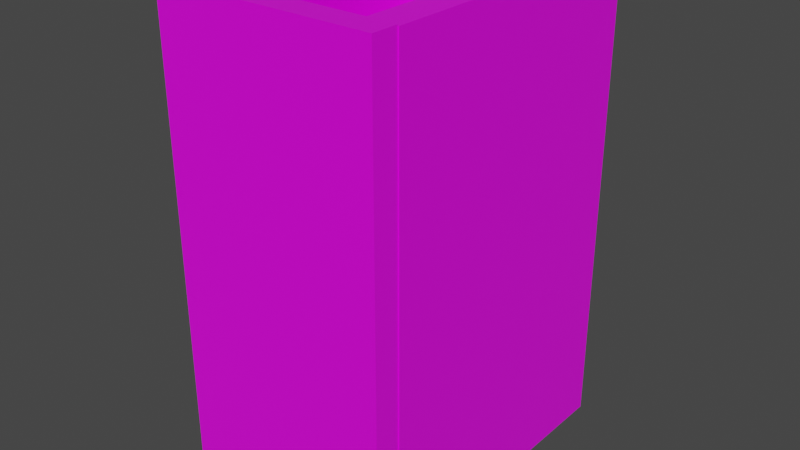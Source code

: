 # Source: collectorBox.blend  (saved by Blender 2.92.15; exported with 4.5.12 LTS)
import bpy
from mathutils import Matrix  # noqa: F401  (used for matrix-valued properties, if any)

bpy.ops.wm.read_factory_settings(use_empty=True)
scene = bpy.context.scene
scene.name = 'Scene'

# ---- collections
col_collection = bpy.data.collections.new('Collection'); scene.collection.children.link(col_collection)

# ---- images (referenced by path relative to the original .blend; pixels are not part of the script)
import os
ASSET_DIR = os.environ.get("B2B_ASSET_DIR", "")  # directory of the original .blend (textures are referenced by path, not embedded)
HERE = os.path.dirname(os.path.abspath(__file__))  # packed textures are extracted next to this script under _unpacked/

def load_image(name, relpath, width, height, colorspace="sRGB"):
    """Load a texture the original file referenced (path relative to the .blend, or extracted next to this script)."""
    p = next((c for c in (os.path.join(HERE, relpath), os.path.join(ASSET_DIR, relpath)) if relpath and os.path.exists(c)), "")
    if p:
        img = bpy.data.images.load(p, check_existing=True)
        img.name = name
    else:  # same state as the original file: an image datablock whose file is absent (Cycles renders it pink)
        img = bpy.data.images.new(name, width, height)
        img.source = "FILE"
        img.filepath = "//" + (relpath or name)
    img.colorspace_settings.name = colorspace
    return img
img_imphenziapalette01_png = load_image('ImphenziaPalette01.png', 'ImphenziaPalette01.png', 1024, 1024, 'sRGB')

# ---- materials (node trees are filled in below, after node groups)
mat_material = bpy.data.materials.new('Material')
mat_material.alpha_threshold = 0.0
mat_material.use_transparent_shadow = False
mat_material.line_color = (0.0, 0.0, 0.0, 1.0)

# ---- material node trees
mat_material.use_nodes = True; mat_material.node_tree.nodes.clear()
_N = mat_material.node_tree.nodes; _L = mat_material.node_tree.links
n0 = _N.new('ShaderNodeOutputMaterial'); n0.name = 'Material Output'; n0.location = (300, 300)
n1 = _N.new('ShaderNodeBsdfPrincipled'); n1.name = 'Principled BSDF'; n1.location = (10, 300)
n1.distribution = 'GGX'
n1.subsurface_method = 'BURLEY'
n1.inputs[2].default_value = 0.4
n1.inputs[3].default_value = 1.45
n1.inputs[27].default_value = (0.0, 0.0, 0.0, 1.0)
n1.inputs[28].default_value = 1.0
n2 = _N.new('ShaderNodeTexImage'); n2.name = 'Image Texture'; n2.location = (-459, 256)
n2.image = img_imphenziapalette01_png
n2.interpolation = 'Closest'
_L.new(n1.outputs[0], n0.inputs[0])
_L.new(n2.outputs[0], n1.inputs[0])
n0.is_active_output = True

# ---- world
world_world = bpy.data.worlds.new('World'); scene.world = world_world
world_world.use_nodes = True; world_world.node_tree.nodes.clear()
_N = world_world.node_tree.nodes; _L = world_world.node_tree.links
n0 = _N.new('ShaderNodeOutputWorld'); n0.name = 'World Output'; n0.location = (300, 300)
n1 = _N.new('ShaderNodeBackground'); n1.name = 'Background'; n1.location = (10, 300)
n1.inputs[0].default_value = (0.05088, 0.05088, 0.05088, 1.0)
_L.new(n1.outputs[0], n0.inputs[0])
n0.is_active_output = True
world_world.color = (0.05088, 0.05088, 0.05088)
world_world.use_sun_shadow = False
world_world.sun_shadow_jitter_overblur = 0.0

# ---- meshes
me_cube = bpy.data.meshes.new('Cube')
me_cube.from_pydata([(-0.2885, -0.3549, 0.0), (-0.2885, -0.3549, 1.203), (-0.2885, 0.3886, 0.0), (-0.2885, 0.3886, 1.203), (0.271, -0.3549, 0.0), (0.271, -0.3549, 1.203), (0.271, 0.3886, 0.0), (0.271, 0.3886, 1.203), (-0.2103, 0.3886, 0.0), (-0.2103, 0.3886, 1.203), (-0.2103, -0.3549, 0.0), (-0.2103, -0.3549, 1.203), (0.191, 0.3886, 1.203), (0.191, -0.3549, 0.0), (0.191, 0.3886, 0.0), (0.191, -0.3549, 1.203), (-0.2885, 0.2893, 0.0), (-0.2885, 0.2893, 1.203), (0.271, 0.2893, 0.0), (0.271, 0.2893, 1.203), (-0.2103, 0.2893, 1.203), (-0.2103, 0.2893, 0.0), (0.191, 0.2893, 1.203), (0.191, 0.2893, 0.0), (0.191, -0.3549, 0.08961), (-0.2103, -0.3549, 0.08961), (-0.2103, 0.2893, 0.08961), (0.191, 0.2893, 0.08961)], [], [(16, 17, 3, 2), (14, 12, 7, 6), (18, 19, 5, 4), (10, 11, 1, 0), (23, 18, 4, 13), (20, 17, 1, 11), (15, 22, 27, 24), (16, 21, 10, 0), (2, 3, 9, 8), (4, 5, 15, 13), (19, 22, 15, 5), (21, 23, 13, 10), (8, 9, 12, 14), (8, 14, 23, 21), (7, 12, 22, 19), (2, 8, 21, 16), (12, 9, 20, 22), (9, 3, 17, 20), (14, 6, 18, 23), (6, 7, 19, 18), (0, 1, 17, 16), (27, 26, 25, 24), (22, 20, 26, 27), (20, 11, 25, 26), (10, 13, 24, 25)])
_uv = me_cube.uv_layers.new(name='UVMap')
_uv.uv.foreach_set('vector', [0.8086, 0.5312, 0.8086, 0.5312, 0.8086, 0.5312, 0.8086, 0.5312, 0.8086, 0.5312, 0.8086, 0.5312, 0.8086, 0.5312, 0.8086, 0.5312, 0.8086, 0.5312, 0.8086, 0.5312, 0.8086, 0.5312, 0.8086, 0.5312, 0.8086, 0.5312, 0.8086, 0.5312, 0.8086, 0.5312, 0.8086, 0.5312, 0.8086, 0.5312, 0.8086, 0.5312, 0.8086, 0.5312, 0.8086, 0.5312, 0.8086, 0.5312, 0.8086, 0.5312, 0.8086, 0.5312, 0.8086, 0.5312, 0.8086, 0.5312, 0.8086, 0.5312, 0.8086, 0.5312, 0.8086, 0.5312, 0.8086, 0.5312, 0.8086, 0.5312, 0.8086, 0.5312, 0.8086, 0.5312, 0.8086, 0.5312, 0.8086, 0.5312, 0.8086, 0.5312, 0.8086, 0.5312, 0.8086, 0.5312, 0.8086, 0.5312, 0.8086, 0.5312, 0.8086, 0.5312, 0.8086, 0.5312, 0.8086, 0.5312, 0.8086, 0.5312, 0.8086, 0.5312, 0.8086, 0.5312, 0.8086, 0.5312, 0.8086, 0.5312, 0.8086, 0.5312, 0.8086, 0.5312, 0.8086, 0.5312, 0.8086, 0.5312, 0.8086, 0.5312, 0.8086, 0.5312, 0.8086, 0.5312, 0.8086, 0.5312, 0.8086, 0.5312, 0.8086, 0.5312, 0.8086, 0.5312, 0.8086, 0.5312, 0.8086, 0.5312, 0.8086, 0.5312, 0.8086, 0.5312, 0.8086, 0.5312, 0.8086, 0.5312, 0.8086, 0.5312, 0.8086, 0.5312, 0.8086, 0.5312, 0.8086, 0.5312, 0.8086, 0.5312, 0.8086, 0.5312, 0.8086, 0.5312, 0.8086, 0.5312, 0.8086, 0.5312, 0.8086, 0.5312, 0.8086, 0.5312, 0.8086, 0.5312, 0.8086, 0.5312, 0.8086, 0.5312, 0.8086, 0.5312, 0.8086, 0.5312, 0.8086, 0.5312, 0.8086, 0.5312, 0.8086, 0.5312, 0.8086, 0.5312, 0.8086, 0.5312, 0.8086, 0.5312, 0.8086, 0.5312, 0.8086, 0.5312, 0.8086, 0.5312, 0.8086, 0.5312, 0.8086, 0.5312, 0.8086, 0.5312, 0.8086, 0.5312, 0.8086, 0.5312, 0.8086, 0.5312, 0.8086, 0.5312, 0.8086, 0.5312, 0.8086, 0.5312, 0.8086, 0.5312, 0.8086, 0.5312])
me_cube.materials.append(mat_material)
me_cube.use_remesh_preserve_volume = False
me_cube.use_remesh_preserve_attributes = False
me_cube.use_mirror_vertex_groups = False
me_cube.update()
me_cube_001 = bpy.data.meshes.new('Cube.001')
me_cube_001.from_pydata([(0.2687, -0.3549, 0.0001647), (0.2687, -0.4222, 0.0001647), (-0.2839, -0.3549, 0.0001647), (-0.2839, -0.4222, 0.0001647), (0.2687, -0.3549, 1.206), (0.2687, -0.4222, 1.206), (-0.2839, -0.3549, 1.206), (-0.2839, -0.4222, 1.206)], [], [(0, 1, 3, 2), (2, 3, 7, 6), (6, 7, 5, 4), (4, 5, 1, 0), (2, 6, 4, 0), (7, 3, 1, 5)])
_uv = me_cube_001.uv_layers.new(name='UVMap')
_uv.uv.foreach_set('vector', [0.05859, 0.8164, 0.05859, 0.8164, 0.05859, 0.8164, 0.05859, 0.8164, 0.05859, 0.8164, 0.05859, 0.8164, 0.05859, 0.8164, 0.05859, 0.8164, 0.05859, 0.8164, 0.05859, 0.8164, 0.05859, 0.8164, 0.05859, 0.8164, 0.05859, 0.8164, 0.05859, 0.8164, 0.05859, 0.8164, 0.05859, 0.8164, 0.05859, 0.8164, 0.05859, 0.8164, 0.05859, 0.8164, 0.05859, 0.8164, 0.05859, 0.8164, 0.05859, 0.8164, 0.05859, 0.8164, 0.05859, 0.8164])
me_cube_001.materials.append(mat_material)
me_cube_001.use_remesh_preserve_volume = False
me_cube_001.use_remesh_preserve_attributes = False
me_cube_001.use_mirror_vertex_groups = False
me_cube_001.update()

# ---- objects
ob_box = bpy.data.objects.new('box', me_cube)
ob_window = bpy.data.objects.new('window', me_cube_001)

# ---- transforms, parenting, visibility, modifiers, constraints
ob_box.location = (0.0, 0.0, 0.0)
ob_box.lock_rotations_4d = False
ob_box.empty_display_type = 'ARROWS'
ob_box.lineart.crease_threshold = 0.0
ob_window.location = (0.0, 0.0, 0.0)
ob_window.lock_rotations_4d = False
ob_window.empty_display_type = 'ARROWS'
ob_window.lineart.crease_threshold = 0.0

# ---- collection membership
col_collection.objects.link(ob_box)
col_collection.objects.link(ob_window)

# ---- scene / render settings (as saved in the file)
scene.frame_start = 1; scene.frame_end = 250; scene.frame_set(0)
scene.render.engine = 'BLENDER_EEVEE_NEXT'
scene.cycles.use_denoising = False
scene.cycles.samples = 128
scene.cycles.sampling_pattern = 'TABULATED_SOBOL'
scene.cycles.use_adaptive_sampling = False
scene.cycles.use_light_tree = False
scene.view_settings.view_transform = 'Filmic'
bpy.context.view_layer.update()

# ---- added for rendering (the .blend has no active camera and no usable light): camera, sun
cam_auto = bpy.data.cameras.new('AutoCamera')
cam_auto.lens = 50.0
cam_auto.sensor_width = 36.0
cam_auto.clip_end = 1000.0
ob_auto_camera = bpy.data.objects.new('AutoCamera', cam_auto)
scene.collection.objects.link(ob_auto_camera)
ob_auto_camera.location = (1.43222, -1.74597, 1.75593)
ob_auto_camera.rotation_euler = (1.09748, -7.21219e-08, 0.694738)
scene.camera = ob_auto_camera
light_auto_sun = bpy.data.lights.new('AutoSun', 'SUN')
light_auto_sun.energy = 3.0
light_auto_sun.angle = 0.0523599
ob_auto_sun = bpy.data.objects.new('AutoSun', light_auto_sun)
scene.collection.objects.link(ob_auto_sun)
ob_auto_sun.rotation_euler = (0.872665, 0.174533, 0.523599)
bpy.context.view_layer.update()
